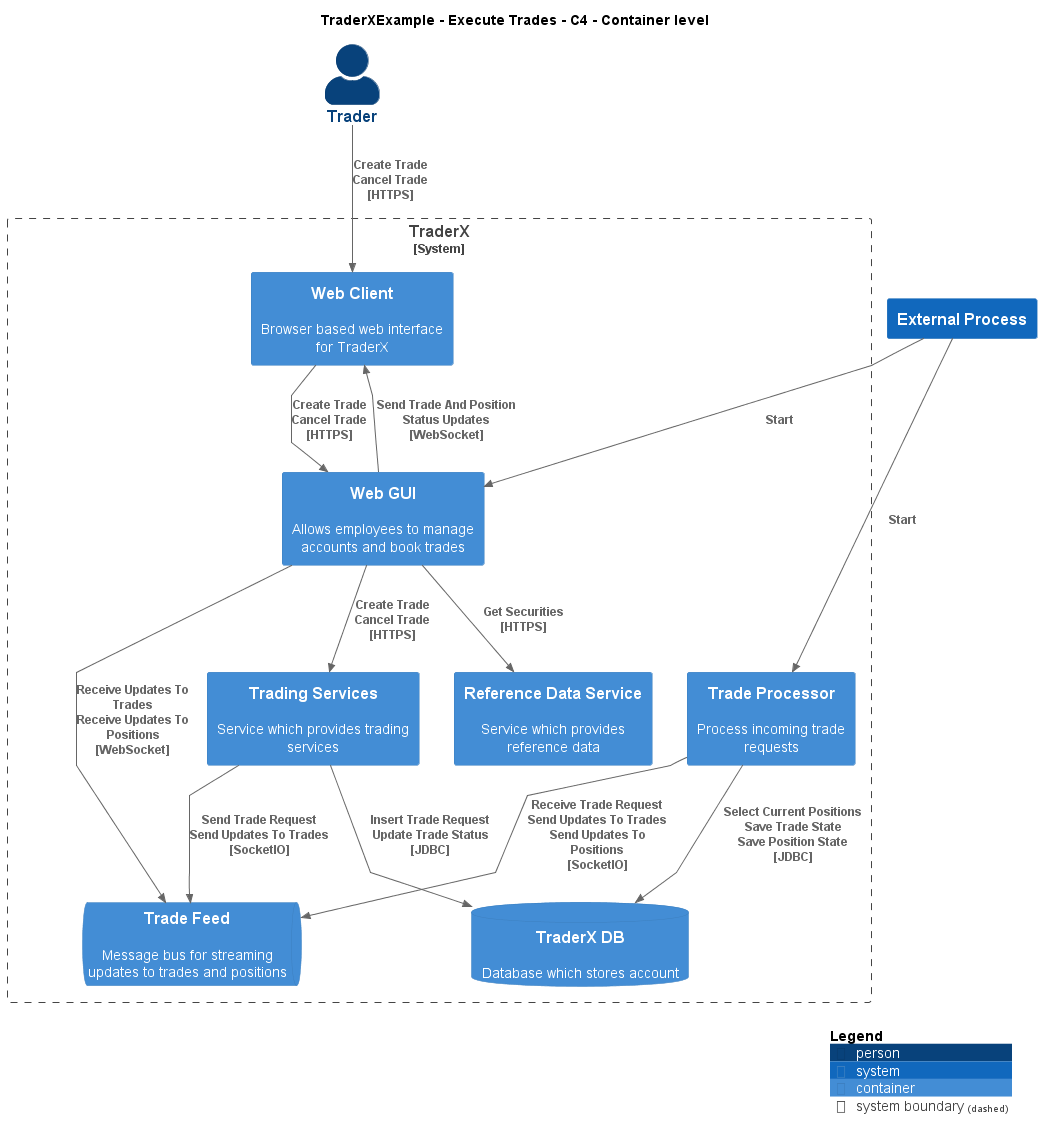

The diagram above was rendered by PlantUML. Its source (embedded in the PNG):
@startuml
!include ..\..\..\.c4s\C4_Container.puml

AddElementTag("c4interflow:lifecycle:new", $bgColor=green, $fontColor=#ffffff, $borderColor=green, $shadowing="False")
AddElementTag("c4interflow:lifecycle:changed", $bgColor=orange, $fontColor=#ffffff, $borderColor=orange, $shadowing="False")
AddElementTag("c4interflow:lifecycle:removed", $bgColor=red, $fontColor=#ffffff, $borderColor=red, $shadowing="False")

AddRelTag("c4interflow:lifecycle:new", $textColor=green, $lineColor=green)
AddRelTag("c4interflow:lifecycle:changed", $textColor=orange, $lineColor=orange)
AddRelTag("c4interflow:lifecycle:removed", $textColor=red, $lineColor=red)

SHOW_PERSON_PORTRAIT()
LAYOUT_TOP_DOWN()

skinparam linetype polyline

title TraderXExample - Execute Trades - C4 - Container level

Person(TraderXExample.Actors.Trader, "Trader", "")

System_Boundary(TraderXExample.SoftwareSystems.TraderX, "TraderX") {
    Container(TraderXExample.SoftwareSystems.TraderX.Containers.WebClient, "Web Client", "", "Browser based web interface for TraderX")
    Container(TraderXExample.SoftwareSystems.TraderX.Containers.WebGUI, "Web GUI", "", "Allows employees to manage accounts and book trades")
    Container(TraderXExample.SoftwareSystems.TraderX.Containers.ReferenceDataService, "Reference Data Service", "", "Service which provides reference data")
    Container(TraderXExample.SoftwareSystems.TraderX.Containers.TradingServices, "Trading Services", "", "Service which provides trading services")
    ContainerDb(TraderXExample.SoftwareSystems.TraderX.Containers.TraderXDB, "TraderX DB", "", "Database which stores account")
    ContainerQueue(TraderXExample.SoftwareSystems.TraderX.Containers.TradeFeed, "Trade Feed", "", "Message bus for streaming updates to trades and positions")
    Container(TraderXExample.SoftwareSystems.TraderX.Containers.TradeProcessor, "Trade Processor", "", "Process incoming trade requests")
}
System(TraderXExample.Actors.ExternalProcess, "External Process", "")

Rel(TraderXExample.Actors.Trader, TraderXExample.SoftwareSystems.TraderX.Containers.WebClient, "Create Trade\nCancel Trade\n[HTTPS]", $tags='protocol:https')
Rel(TraderXExample.SoftwareSystems.TraderX.Containers.WebClient, TraderXExample.SoftwareSystems.TraderX.Containers.WebGUI, "Create Trade\nCancel Trade\n[HTTPS]", $tags='protocol:https')
Rel(TraderXExample.SoftwareSystems.TraderX.Containers.WebGUI, TraderXExample.SoftwareSystems.TraderX.Containers.ReferenceDataService, "Get Securities\n[HTTPS]", $tags='protocol:https')
Rel(TraderXExample.SoftwareSystems.TraderX.Containers.WebGUI, TraderXExample.SoftwareSystems.TraderX.Containers.TradingServices, "Create Trade\nCancel Trade\n[HTTPS]", $tags='protocol:https')
Rel(TraderXExample.SoftwareSystems.TraderX.Containers.TradingServices, TraderXExample.SoftwareSystems.TraderX.Containers.TraderXDB, "Insert Trade Request\nUpdate Trade Status\n[JDBC]", $tags='protocol:jdbc')
Rel(TraderXExample.SoftwareSystems.TraderX.Containers.TradingServices, TraderXExample.SoftwareSystems.TraderX.Containers.TradeFeed, "Send Trade Request\nSend Updates To Trades\n[SocketIO]", $tags='protocol:socketio')
Rel(TraderXExample.Actors.ExternalProcess, TraderXExample.SoftwareSystems.TraderX.Containers.TradeProcessor, "Start")
Rel(TraderXExample.SoftwareSystems.TraderX.Containers.TradeProcessor, TraderXExample.SoftwareSystems.TraderX.Containers.TradeFeed, "Receive Trade Request\nSend Updates To Trades\nSend Updates To Positions\n[SocketIO]", $tags='protocol:socketio')
Rel(TraderXExample.SoftwareSystems.TraderX.Containers.TradeProcessor, TraderXExample.SoftwareSystems.TraderX.Containers.TraderXDB, "Select Current Positions\nSave Trade State\nSave Position State\n[JDBC]", $tags='protocol:jdbc')
Rel(TraderXExample.Actors.ExternalProcess, TraderXExample.SoftwareSystems.TraderX.Containers.WebGUI, "Start")
Rel(TraderXExample.SoftwareSystems.TraderX.Containers.WebGUI, TraderXExample.SoftwareSystems.TraderX.Containers.TradeFeed, "Receive Updates To Trades\nReceive Updates To Positions\n[WebSocket]", $tags='protocol:websocket')
Rel(TraderXExample.SoftwareSystems.TraderX.Containers.WebGUI, TraderXExample.SoftwareSystems.TraderX.Containers.WebClient, "Send Trade And Position Status Updates\n[WebSocket]", $tags='protocol:websocket')


SHOW_LEGEND()
@enduml